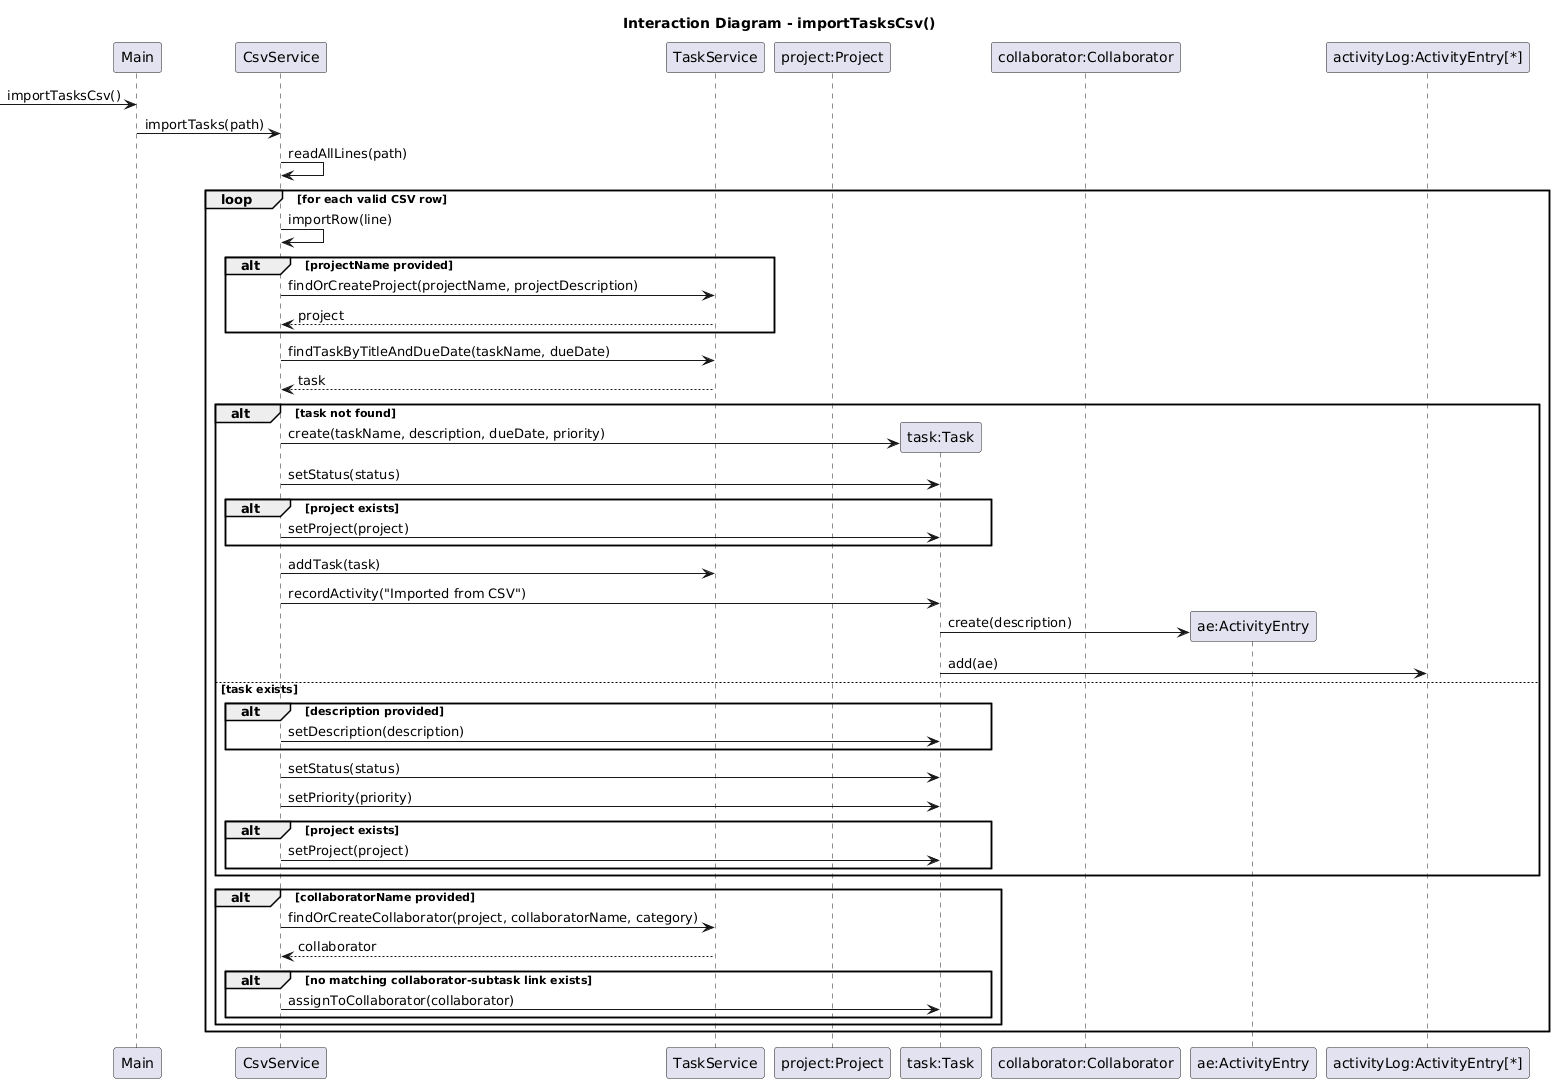

The diagram above was rendered by PlantUML. Its source (embedded in the PNG):
@startuml
title Interaction Diagram - importTasksCsv()

participant "Main" as Main
participant "CsvService" as CsvService
participant "TaskService" as TaskService
participant "project:Project" as Project
participant "task:Task" as Task
participant "collaborator:Collaborator" as Collaborator
participant "ae:ActivityEntry" as AE
participant "activityLog:ActivityEntry[*]" as ActivityLog

-> Main : importTasksCsv()

Main -> CsvService : importTasks(path)

CsvService -> CsvService : readAllLines(path)

loop for each valid CSV row
  CsvService -> CsvService : importRow(line)

  alt projectName provided
    CsvService -> TaskService : findOrCreateProject(projectName, projectDescription)
    TaskService --> CsvService : project
  end

  CsvService -> TaskService : findTaskByTitleAndDueDate(taskName, dueDate)
  TaskService --> CsvService : task

  alt task not found
    create Task
    CsvService -> Task : create(taskName, description, dueDate, priority)
    CsvService -> Task : setStatus(status)

    alt project exists
      CsvService -> Task : setProject(project)
    end

    CsvService -> TaskService : addTask(task)
    CsvService -> Task : recordActivity("Imported from CSV")

    create AE
    Task -> AE : create(description)
    Task -> ActivityLog : add(ae)

  else task exists
    alt description provided
      CsvService -> Task : setDescription(description)
    end

    CsvService -> Task : setStatus(status)
    CsvService -> Task : setPriority(priority)

    alt project exists
      CsvService -> Task : setProject(project)
    end
  end

  alt collaboratorName provided
    CsvService -> TaskService : findOrCreateCollaborator(project, collaboratorName, category)
    TaskService --> CsvService : collaborator

    alt no matching collaborator-subtask link exists
      CsvService -> Task : assignToCollaborator(collaborator)
    end
  end
end
@enduml